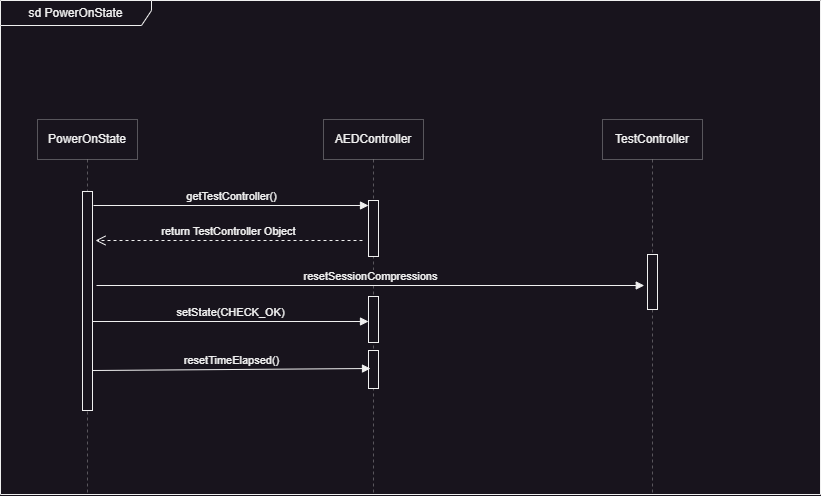

The diagram above was exported from draw.io. Its source (the exported page's mxGraphModel, read from the mxfile embedded in the PNG):
<mxGraphModel dx="-3764" dy="1406" grid="0" gridSize="10" guides="1" tooltips="1" connect="1" arrows="1" fold="1" page="0" pageScale="1" pageWidth="850" pageHeight="1100" math="0" shadow="0">
  <root>
    <mxCell id="0" />
    <mxCell id="1" parent="0" />
    <mxCell id="8WLmocq-ZB0kUsePEXR4-1" value="PowerOnState" style="shape=umlLifeline;perimeter=lifelinePerimeter;whiteSpace=wrap;html=1;container=1;dropTarget=0;collapsible=0;recursiveResize=0;outlineConnect=0;portConstraint=eastwest;newEdgeStyle={&quot;curved&quot;:0,&quot;rounded&quot;:0};opacity=30;" parent="1" vertex="1">
      <mxGeometry x="4865" y="-663" width="100" height="375" as="geometry" />
    </mxCell>
    <mxCell id="8WLmocq-ZB0kUsePEXR4-2" value="" style="html=1;points=[[0,0,0,0,5],[0,1,0,0,-5],[1,0,0,0,5],[1,1,0,0,-5]];perimeter=orthogonalPerimeter;outlineConnect=0;targetShapes=umlLifeline;portConstraint=eastwest;newEdgeStyle={&quot;curved&quot;:0,&quot;rounded&quot;:0};" parent="8WLmocq-ZB0kUsePEXR4-1" vertex="1">
      <mxGeometry x="45" y="72" width="10" height="219" as="geometry" />
    </mxCell>
    <mxCell id="8WLmocq-ZB0kUsePEXR4-3" value="AEDController" style="shape=umlLifeline;perimeter=lifelinePerimeter;whiteSpace=wrap;html=1;container=1;dropTarget=0;collapsible=0;recursiveResize=0;outlineConnect=0;portConstraint=eastwest;newEdgeStyle={&quot;curved&quot;:0,&quot;rounded&quot;:0};opacity=30;" parent="1" vertex="1">
      <mxGeometry x="5151" y="-663" width="100" height="376" as="geometry" />
    </mxCell>
    <mxCell id="8WLmocq-ZB0kUsePEXR4-4" value="" style="html=1;points=[[0,0,0,0,5],[0,1,0,0,-5],[1,0,0,0,5],[1,1,0,0,-5]];perimeter=orthogonalPerimeter;outlineConnect=0;targetShapes=umlLifeline;portConstraint=eastwest;newEdgeStyle={&quot;curved&quot;:0,&quot;rounded&quot;:0};" parent="8WLmocq-ZB0kUsePEXR4-3" vertex="1">
      <mxGeometry x="45" y="81" width="10" height="56" as="geometry" />
    </mxCell>
    <mxCell id="8WLmocq-ZB0kUsePEXR4-5" value="" style="html=1;points=[[0,0,0,0,5],[0,1,0,0,-5],[1,0,0,0,5],[1,1,0,0,-5]];perimeter=orthogonalPerimeter;outlineConnect=0;targetShapes=umlLifeline;portConstraint=eastwest;newEdgeStyle={&quot;curved&quot;:0,&quot;rounded&quot;:0};" parent="8WLmocq-ZB0kUsePEXR4-3" vertex="1">
      <mxGeometry x="45" y="177" width="10" height="46" as="geometry" />
    </mxCell>
    <mxCell id="8WLmocq-ZB0kUsePEXR4-6" value="" style="html=1;points=[[0,0,0,0,5],[0,1,0,0,-5],[1,0,0,0,5],[1,1,0,0,-5]];perimeter=orthogonalPerimeter;outlineConnect=0;targetShapes=umlLifeline;portConstraint=eastwest;newEdgeStyle={&quot;curved&quot;:0,&quot;rounded&quot;:0};" parent="8WLmocq-ZB0kUsePEXR4-3" vertex="1">
      <mxGeometry x="45" y="231" width="10" height="38" as="geometry" />
    </mxCell>
    <mxCell id="8WLmocq-ZB0kUsePEXR4-7" value="TestController" style="shape=umlLifeline;perimeter=lifelinePerimeter;whiteSpace=wrap;html=1;container=1;dropTarget=0;collapsible=0;recursiveResize=0;outlineConnect=0;portConstraint=eastwest;newEdgeStyle={&quot;curved&quot;:0,&quot;rounded&quot;:0};opacity=30;" parent="1" vertex="1">
      <mxGeometry x="5430" y="-663" width="100" height="376" as="geometry" />
    </mxCell>
    <mxCell id="8WLmocq-ZB0kUsePEXR4-8" value="" style="html=1;points=[[0,0,0,0,5],[0,1,0,0,-5],[1,0,0,0,5],[1,1,0,0,-5]];perimeter=orthogonalPerimeter;outlineConnect=0;targetShapes=umlLifeline;portConstraint=eastwest;newEdgeStyle={&quot;curved&quot;:0,&quot;rounded&quot;:0};" parent="8WLmocq-ZB0kUsePEXR4-7" vertex="1">
      <mxGeometry x="45" y="135" width="10" height="55" as="geometry" />
    </mxCell>
    <mxCell id="8WLmocq-ZB0kUsePEXR4-9" value="getTestController()" style="html=1;verticalAlign=bottom;endArrow=block;curved=0;rounded=0;entryX=0;entryY=0;entryDx=0;entryDy=5;" parent="1" target="8WLmocq-ZB0kUsePEXR4-4" edge="1">
      <mxGeometry relative="1" as="geometry">
        <mxPoint x="4921" y="-577" as="sourcePoint" />
      </mxGeometry>
    </mxCell>
    <mxCell id="8WLmocq-ZB0kUsePEXR4-10" value="return TestController Object" style="html=1;verticalAlign=bottom;endArrow=open;dashed=1;endSize=8;curved=0;rounded=0;" parent="1" edge="1">
      <mxGeometry relative="1" as="geometry">
        <mxPoint x="4923" y="-542" as="targetPoint" />
        <mxPoint x="5190" y="-542" as="sourcePoint" />
      </mxGeometry>
    </mxCell>
    <mxCell id="8WLmocq-ZB0kUsePEXR4-11" value="resetSessionCompressions" style="html=1;verticalAlign=bottom;endArrow=block;curved=0;rounded=0;" parent="1" edge="1">
      <mxGeometry width="80" relative="1" as="geometry">
        <mxPoint x="4924" y="-497" as="sourcePoint" />
        <mxPoint x="5471.75" y="-497" as="targetPoint" />
      </mxGeometry>
    </mxCell>
    <mxCell id="8WLmocq-ZB0kUsePEXR4-12" value="setState(CHECK_OK)" style="html=1;verticalAlign=bottom;endArrow=block;curved=0;rounded=0;" parent="1" edge="1">
      <mxGeometry width="80" relative="1" as="geometry">
        <mxPoint x="4920" y="-461" as="sourcePoint" />
        <mxPoint x="5196" y="-461" as="targetPoint" />
      </mxGeometry>
    </mxCell>
    <mxCell id="8WLmocq-ZB0kUsePEXR4-13" value="resetTimeElapsed()" style="html=1;verticalAlign=bottom;endArrow=block;curved=0;rounded=0;entryX=0.2;entryY=0.474;entryDx=0;entryDy=0;entryPerimeter=0;" parent="1" target="8WLmocq-ZB0kUsePEXR4-6" edge="1">
      <mxGeometry width="80" relative="1" as="geometry">
        <mxPoint x="4920" y="-412" as="sourcePoint" />
        <mxPoint x="5191" y="-410" as="targetPoint" />
      </mxGeometry>
    </mxCell>
    <mxCell id="8WLmocq-ZB0kUsePEXR4-14" value="sd PowerOnState" style="shape=umlFrame;whiteSpace=wrap;html=1;pointerEvents=0;width=151;height=25;" parent="1" vertex="1">
      <mxGeometry x="4828" y="-782" width="820" height="494" as="geometry" />
    </mxCell>
  </root>
</mxGraphModel>